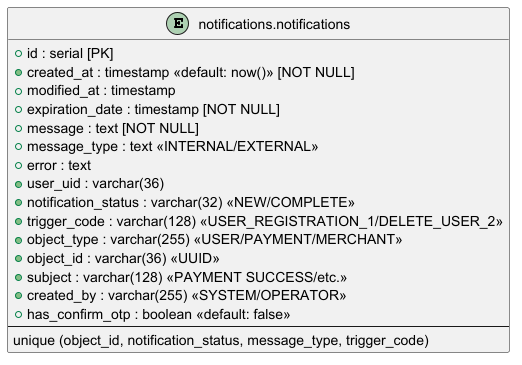

The diagram above was rendered by PlantUML. Its source (embedded in the PNG):
@startuml
entity "notifications.notifications" as Notifications {
    + id : serial [PK]
    + created_at : timestamp <<default: now()>> [NOT NULL]
    + modified_at : timestamp
    + expiration_date : timestamp [NOT NULL]
    + message : text [NOT NULL]
    + message_type : text <<INTERNAL/EXTERNAL>>
    + error : text
    + user_uid : varchar(36)
    + notification_status : varchar(32) <<NEW/COMPLETE>>
    + trigger_code : varchar(128) <<USER_REGISTRATION_1/DELETE_USER_2>>
    + object_type : varchar(255) <<USER/PAYMENT/MERCHANT>>
    + object_id : varchar(36) <<UUID>>
    + subject : varchar(128) <<PAYMENT SUCCESS/etc.>>
    + created_by : varchar(255) <<SYSTEM/OPERATOR>>
    + has_confirm_otp : boolean <<default: false>>
    --
    unique (object_id, notification_status, message_type, trigger_code)
}
@enduml